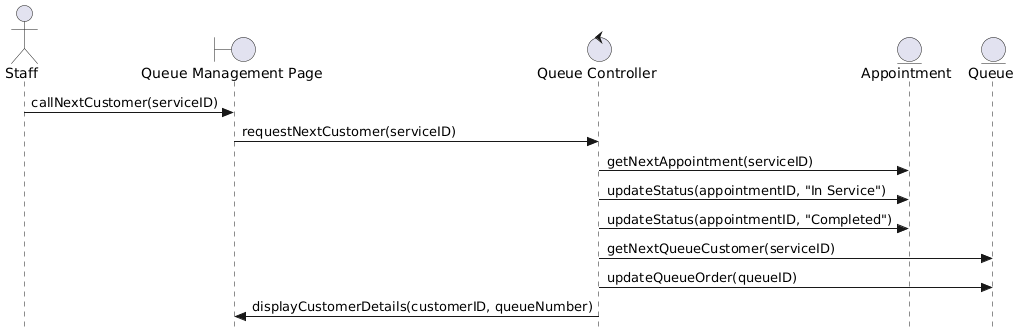

The diagram above was rendered by PlantUML. Its source (embedded in the PNG):
@startuml
skinparam style strictuml

actor Staff
boundary "Queue Management Page" as QueueUI
control "Queue Controller" as QueueController
entity "Appointment" as AppointmentEntity
entity "Queue" as QueueEntity

Staff -> QueueUI : callNextCustomer(serviceID)

QueueUI -> QueueController : requestNextCustomer(serviceID)

QueueController -> AppointmentEntity : getNextAppointment(serviceID)

QueueController -> AppointmentEntity : updateStatus(appointmentID, "In Service")

QueueController -> AppointmentEntity : updateStatus(appointmentID, "Completed")

QueueController -> QueueEntity : getNextQueueCustomer(serviceID)

QueueController -> QueueEntity : updateQueueOrder(queueID)


QueueController -> QueueUI : displayCustomerDetails(customerID, queueNumber)
@enduml